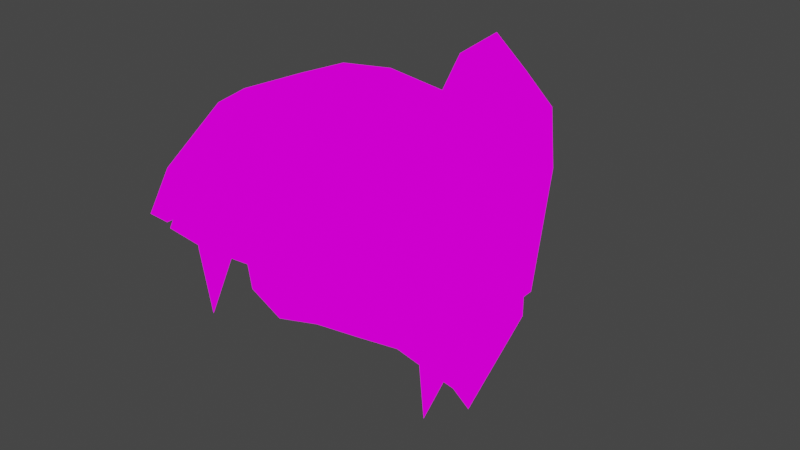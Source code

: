 # Source: zomibe_hair_female_1.blend  (saved by Blender 2.91.10; exported with 4.5.12 LTS)
import bpy
from mathutils import Matrix  # noqa: F401  (used for matrix-valued properties, if any)

bpy.ops.wm.read_factory_settings(use_empty=True)
scene = bpy.context.scene
scene.name = 'Scene'

# ---- collections
col_collection = bpy.data.collections.new('Collection'); scene.collection.children.link(col_collection)

# ---- images (referenced by path relative to the original .blend; pixels are not part of the script)
import os
ASSET_DIR = os.environ.get("B2B_ASSET_DIR", "")  # directory of the original .blend (textures are referenced by path, not embedded)
HERE = os.path.dirname(os.path.abspath(__file__))  # packed textures are extracted next to this script under _unpacked/

def load_image(name, relpath, width, height, colorspace="sRGB"):
    """Load a texture the original file referenced (path relative to the .blend, or extracted next to this script)."""
    p = next((c for c in (os.path.join(HERE, relpath), os.path.join(ASSET_DIR, relpath)) if relpath and os.path.exists(c)), "")
    if p:
        img = bpy.data.images.load(p, check_existing=True)
        img.name = name
    else:  # same state as the original file: an image datablock whose file is absent (Cycles renders it pink)
        img = bpy.data.images.new(name, width, height)
        img.source = "FILE"
        img.filepath = "//" + (relpath or name)
    img.colorspace_settings.name = colorspace
    return img
img_zombie1_png = load_image('zombie1.png', 'zombie1.png', 1024, 1024, 'sRGB')

# ---- materials (node trees are filled in below, after node groups)
mat_material_001 = bpy.data.materials.new('Material.001')
mat_material_001.alpha_threshold = 0.0
mat_material_001.use_transparent_shadow = False
mat_material_001.line_color = (0.0, 0.0, 0.0, 1.0)

# ---- material node trees
mat_material_001.use_nodes = True; mat_material_001.node_tree.nodes.clear()
_N = mat_material_001.node_tree.nodes; _L = mat_material_001.node_tree.links
n0 = _N.new('ShaderNodeOutputMaterial'); n0.name = 'Material Output'; n0.location = (300, 300)
n1 = _N.new('ShaderNodeBsdfPrincipled'); n1.name = 'Principled BSDF'; n1.location = (10, 300)
n1.distribution = 'GGX'
n1.subsurface_method = 'BURLEY'
n1.inputs[2].default_value = 0.4
n1.inputs[3].default_value = 1.45
n1.inputs[27].default_value = (0.0, 0.0, 0.0, 1.0)
n1.inputs[28].default_value = 1.0
n2 = _N.new('ShaderNodeTexImage'); n2.name = 'Image Texture'; n2.location = (-403, 222)
n2.image = img_zombie1_png
_L.new(n2.outputs[0], n1.inputs[0])
_L.new(n2.outputs[0], n0.inputs[0])
n0.is_active_output = True

# ---- world
world_world = bpy.data.worlds.new('World'); scene.world = world_world
world_world.use_nodes = True; world_world.node_tree.nodes.clear()
_N = world_world.node_tree.nodes; _L = world_world.node_tree.links
n0 = _N.new('ShaderNodeOutputWorld'); n0.name = 'World Output'; n0.location = (300, 300)
n1 = _N.new('ShaderNodeBackground'); n1.name = 'Background'; n1.location = (10, 300)
n1.inputs[0].default_value = (0.05088, 0.05088, 0.05088, 1.0)
_L.new(n1.outputs[0], n0.inputs[0])
n0.is_active_output = True
world_world.color = (0.05088, 0.05088, 0.05088)
world_world.use_sun_shadow = False
world_world.sun_shadow_jitter_overblur = 0.0

# ---- meshes
me_cube_006 = bpy.data.meshes.new('Cube.006')
me_cube_006.from_pydata([(0.1507, 0.03451, 1.749), (0.0, -0.09368, 1.815), (0.04662, -0.08628, 1.811), (8.005e-19, -0.01314, 1.862), (0.06, -0.009097, 1.855), (0.0, 0.1125, 1.854), (0.05649, 0.1112, 1.847), (0.0, 0.1939, 1.801), (0.05932, 0.1839, 1.807), (0.0, 0.2137, 1.73), (0.05245, 0.2009, 1.73), (0.0, 0.1986, 1.624), (0.05608, 0.1892, 1.632), (0.09034, -0.07517, 1.795), (0.113, 0.005746, 1.825), (0.1115, 0.1105, 1.825), (0.1043, 0.1674, 1.791), (0.115, 0.1729, 1.734), (0.1136, 0.1641, 1.64), (0.09018, 0.09691, 1.555), (0.1532, 0.1137, 1.654), (0.1526, 0.1141, 1.744), (0.1501, 0.05266, 1.67), (0.1384, 0.05303, 1.6), (0.1241, 0.07557, 1.559), (0.0, 0.1208, 1.55), (0.0426, 0.1094, 1.552), (0.1342, -0.01986, 1.758), (0.1407, -0.00971, 1.673), (0.1341, -0.003956, 1.599), (0.007706, -0.1144, 1.764), (0.05323, -0.107, 1.762), (0.06362, -0.1015, 1.762), (0.1003, -0.09037, 1.754), (0.1084, -0.07646, 1.743), (0.1326, -0.02664, 1.718), (0.02029, 0.1962, 1.785), (0.02134, 0.2063, 1.752), (0.0, 0.2372, 1.74), (0.0, 0.2205, 1.809), (0.02834, 0.2243, 1.793), (0.02938, 0.232, 1.761), (0.0, 0.2506, 1.724), (0.0, 0.2763, 1.848), (0.04062, 0.2704, 1.819), (0.04248, 0.2586, 1.762), (0.0, 0.2823, 1.551), (0.0, 0.3365, 1.532), (0.02886, 0.3241, 1.537), (0.02971, 0.2992, 1.545), (0.0, 0.2979, 1.673), (0.02912, 0.3188, 1.677), (0.03132, 0.3497, 1.683), (0.0, 0.365, 1.686), (0.03878, 0.2926, 1.739), (0.03876, 0.3272, 1.763), (0.0, 0.3444, 1.776), (0.0, 0.2723, 1.712), (0.01464, 0.3032, 1.52), (0.0, -0.08144, 1.815), (0.04662, -0.07403, 1.811), (0.08961, -0.06143, 1.795), (0.007706, -0.1022, 1.764), (0.05323, -0.0948, 1.762), (0.06362, -0.08924, 1.762), (0.1003, -0.07813, 1.754), (0.1335, -0.009357, 1.755), (0.107, -0.06123, 1.742), (0.1311, -0.01141, 1.717), (0.1294, -0.007157, 1.674), (0.1493, 0.0394, 1.671), (0.1301, 0.03144, 1.67), (0.1133, -0.006825, 1.747), (0.122, 0.04228, 1.744)], [], [(1, 2, 4, 3), (3, 4, 6, 5), (5, 6, 8, 7), (36, 37, 41, 40), (9, 10, 12, 11), (2, 13, 14, 4), (4, 14, 15, 6), (6, 15, 16, 8), (8, 16, 10), (10, 17, 18, 12), (12, 18, 19, 26), (0, 14, 13, 27), (0, 22, 20, 21), (14, 0, 21, 15), (22, 0, 70), (20, 22, 23, 24), (17, 21, 20, 18), (15, 21, 17, 16), (10, 16, 17), (11, 12, 26, 25), (18, 20, 24, 19), (28, 29, 70), (27, 28, 70, 0), (2, 1, 30, 31), (13, 2, 32, 33), (27, 13, 34, 35), (9, 37, 10), (10, 37, 36, 8), (8, 36, 7), (37, 9, 38, 41), (7, 36, 40, 39), (41, 38, 42, 45), (40, 41, 45, 44), (39, 40, 44, 43), (51, 50, 46, 49), (52, 51, 49, 48), (53, 52, 48, 47), (48, 49, 58), (56, 55, 52, 53), (55, 54, 51, 52), (54, 57, 50, 51), (45, 42, 57, 54), (44, 45, 54, 55), (43, 44, 55, 56), (49, 46, 58), (47, 48, 58), (58, 46, 47), (60, 59, 62, 63), (61, 60, 64, 65), (66, 61, 67, 68), (30, 62, 63, 31), (31, 63, 60, 2), (2, 60, 64, 32), (32, 64, 65, 33), (33, 65, 61, 13), (13, 61, 67, 34), (34, 67, 68, 35), (35, 68, 66, 27), (1, 59, 62, 30), (70, 29, 71), (29, 28, 69), (29, 69, 71), (71, 69, 72, 73), (69, 28, 66, 72), (71, 73, 0, 70)])
_uv = me_cube_006.uv_layers.new(name='UVMap')
_uv.uv.foreach_set('vector', [0.2517, 0.7489, 0.2517, 0.7489, 0.2517, 0.7489, 0.2517, 0.7489, 0.2517, 0.7489, 0.2517, 0.7489, 0.2517, 0.7489, 0.2517, 0.7489, 0.2517, 0.7489, 0.2517, 0.7489, 0.2517, 0.7489, 0.2517, 0.7489, 0.2302, 0.241, 0.2302, 0.241, 0.2302, 0.241, 0.2302, 0.241, 0.2517, 0.7489, 0.2517, 0.7489, 0.2517, 0.7489, 0.2517, 0.7489, 0.2517, 0.7489, 0.2517, 0.7489, 0.2517, 0.7489, 0.2517, 0.7489, 0.2517, 0.7489, 0.2517, 0.7489, 0.2517, 0.7489, 0.2517, 0.7489, 0.2517, 0.7489, 0.2517, 0.7489, 0.2517, 0.7489, 0.2517, 0.7489, 0.2517, 0.7489, 0.2517, 0.7489, 0.2517, 0.7489, 0.2517, 0.7489, 0.2517, 0.7489, 0.2517, 0.7489, 0.2517, 0.7489, 0.2517, 0.7489, 0.2517, 0.7489, 0.2517, 0.7489, 0.2517, 0.7489, 0.2517, 0.7489, 0.2517, 0.7489, 0.2517, 0.7489, 0.2517, 0.7489, 0.2517, 0.7489, 0.2517, 0.7489, 0.2517, 0.7489, 0.2517, 0.7489, 0.2517, 0.7489, 0.2517, 0.7489, 0.2517, 0.7489, 0.2517, 0.7489, 0.2517, 0.7489, 0.2517, 0.7489, 0.2517, 0.7489, 0.2517, 0.7489, 0.2517, 0.7489, 0.2517, 0.7489, 0.2517, 0.7489, 0.2517, 0.7489, 0.2517, 0.7489, 0.2517, 0.7489, 0.2517, 0.7489, 0.2517, 0.7489, 0.2517, 0.7489, 0.2517, 0.7489, 0.2517, 0.7489, 0.2517, 0.7489, 0.2517, 0.7489, 0.2517, 0.7489, 0.2517, 0.7489, 0.2517, 0.7489, 0.2517, 0.7489, 0.2517, 0.7489, 0.2517, 0.7489, 0.2517, 0.7489, 0.2517, 0.7489, 0.2517, 0.7489, 0.2517, 0.7489, 0.2517, 0.7489, 0.2517, 0.7489, 0.2517, 0.7489, 0.2517, 0.7489, 0.2517, 0.7489, 0.2517, 0.7489, 0.2517, 0.7489, 0.2517, 0.7489, 0.2517, 0.7489, 0.2517, 0.7489, 0.2517, 0.7489, 0.2517, 0.7489, 0.2517, 0.7489, 0.2517, 0.7489, 0.2517, 0.7489, 0.2517, 0.7489, 0.2517, 0.7489, 0.2517, 0.7489, 0.2517, 0.7489, 0.2517, 0.7489, 0.2517, 0.7489, 0.2517, 0.7489, 0.2517, 0.7489, 0.2517, 0.7489, 0.2517, 0.7489, 0.2517, 0.7489, 0.2517, 0.7489, 0.2517, 0.7489, 0.2302, 0.241, 0.2302, 0.241, 0.2302, 0.241, 0.2302, 0.241, 0.2302, 0.241, 0.2302, 0.241, 0.2302, 0.241, 0.2302, 0.241, 0.7478, 0.7449, 0.7478, 0.7449, 0.7478, 0.7449, 0.7478, 0.7449, 0.2517, 0.7489, 0.2517, 0.7489, 0.2517, 0.7489, 0.2517, 0.7489, 0.2517, 0.7489, 0.2517, 0.7489, 0.2517, 0.7489, 0.2517, 0.7489, 0.7478, 0.7449, 0.7478, 0.7449, 0.7478, 0.7449, 0.7478, 0.7449, 0.2517, 0.7489, 0.2517, 0.7489, 0.2517, 0.7489, 0.2517, 0.7489, 0.2517, 0.7489, 0.2517, 0.7489, 0.2517, 0.7489, 0.2517, 0.7489, 0.2517, 0.7489, 0.2517, 0.7489, 0.2517, 0.7489, 0.2517, 0.7489, 0.2517, 0.7489, 0.2517, 0.7489, 0.2517, 0.7489, 0.2517, 0.7489, 0.2517, 0.7489, 0.2517, 0.7489, 0.2517, 0.7489, 0.7478, 0.7449, 0.7478, 0.7449, 0.7478, 0.7449, 0.7478, 0.7449, 0.7478, 0.7449, 0.7478, 0.7449, 0.7478, 0.7449, 0.7478, 0.7449, 0.2517, 0.7489, 0.2517, 0.7489, 0.2517, 0.7489, 0.2517, 0.7489, 0.2517, 0.7489, 0.2517, 0.7489, 0.2517, 0.7489, 0.2517, 0.7489, 0.7478, 0.7449, 0.7478, 0.7449, 0.7478, 0.7449, 0.2517, 0.7489, 0.2517, 0.7489, 0.2517, 0.7489, 0.2517, 0.7489, 0.2517, 0.7489, 0.2517, 0.7489, 0.7478, 0.7449, 0.7478, 0.7449, 0.7478, 0.7449, 0.7478, 0.7449, 0.7478, 0.7449, 0.7478, 0.7449, 0.7478, 0.7449, 0.7478, 0.7449, 0.7478, 0.7449, 0.7478, 0.7449, 0.7478, 0.7449, 0.7478, 0.7449, 0.2517, 0.7489, 0.2517, 0.7489, 0.2517, 0.7489, 0.2517, 0.7489, 0.2517, 0.7489, 0.2517, 0.7489, 0.2517, 0.7489, 0.2517, 0.7489, 0.2517, 0.7489, 0.2517, 0.7489, 0.2517, 0.7489, 0.2517, 0.7489, 0.2517, 0.7489, 0.2517, 0.7489, 0.2517, 0.7489, 0.2517, 0.7489, 0.2517, 0.7489, 0.2517, 0.7489, 0.2517, 0.7489, 0.2517, 0.7489, 0.2517, 0.7489, 0.2517, 0.7489, 0.2517, 0.7489, 0.2517, 0.7489, 0.2517, 0.7489, 0.2517, 0.7489, 0.2517, 0.7489, 0.2517, 0.7489, 0.2517, 0.7489, 0.2517, 0.7489, 0.2517, 0.7489, 0.2517, 0.7489, 0.2517, 0.7489, 0.2517, 0.7489, 0.2517, 0.7489, 0.2517, 0.7489, 0.2517, 0.7489, 0.2517, 0.7489, 0.2517, 0.7489, 0.2517, 0.7489, 0.2517, 0.7489, 0.2517, 0.7489, 0.7478, 0.7449, 0.7478, 0.7449, 0.7478, 0.7449, 0.7478, 0.7449, 0.7478, 0.7449, 0.7478, 0.7449, 0.7478, 0.7449, 0.2517, 0.7489, 0.2517, 0.7489, 0.2517, 0.7489, 0.2517, 0.7489, 0.2517, 0.7489, 0.2517, 0.7489, 0.2517, 0.7489, 0.2517, 0.7489])
me_cube_006.materials.append(mat_material_001)
me_cube_006.use_remesh_fix_poles = True
me_cube_006.use_remesh_preserve_attributes = False
me_cube_006.use_mirror_vertex_groups = False
me_cube_006.update()

# ---- objects
ob_hair_template_001 = bpy.data.objects.new('hair_template.001', me_cube_006)

# ---- transforms, parenting, visibility, modifiers, constraints
ob_hair_template_001.location = (0.0, 0.0, 0.0)
ob_hair_template_001.lineart.crease_threshold = 0.0
_m = ob_hair_template_001.modifiers.new('Mirror', 'MIRROR')
_m.use_clip = True

# ---- collection membership
col_collection.objects.link(ob_hair_template_001)

# ---- scene / render settings (as saved in the file)
scene.frame_start = 1; scene.frame_end = 250; scene.frame_set(1)
scene.render.engine = 'BLENDER_EEVEE_NEXT'
scene.cycles.use_denoising = False
scene.cycles.samples = 128
scene.cycles.sampling_pattern = 'TABULATED_SOBOL'
scene.cycles.use_adaptive_sampling = False
scene.cycles.use_light_tree = False
scene.view_settings.view_transform = 'Filmic'
bpy.context.view_layer.update()

# ---- added for rendering (the .blend has no active camera and no usable light): camera, sun
cam_auto = bpy.data.cameras.new('AutoCamera')
cam_auto.lens = 50.0
cam_auto.sensor_width = 36.0
cam_auto.clip_end = 1000.0
ob_auto_camera = bpy.data.objects.new('AutoCamera', cam_auto)
scene.collection.objects.link(ob_auto_camera)
ob_auto_camera.location = (0.614091, -0.611584, 2.18227)
ob_auto_camera.rotation_euler = (1.09748, -7.21219e-08, 0.694738)
scene.camera = ob_auto_camera
light_auto_sun = bpy.data.lights.new('AutoSun', 'SUN')
light_auto_sun.energy = 3.0
light_auto_sun.angle = 0.0523599
ob_auto_sun = bpy.data.objects.new('AutoSun', light_auto_sun)
scene.collection.objects.link(ob_auto_sun)
ob_auto_sun.rotation_euler = (0.872665, 0.174533, 0.523599)
bpy.context.view_layer.update()
